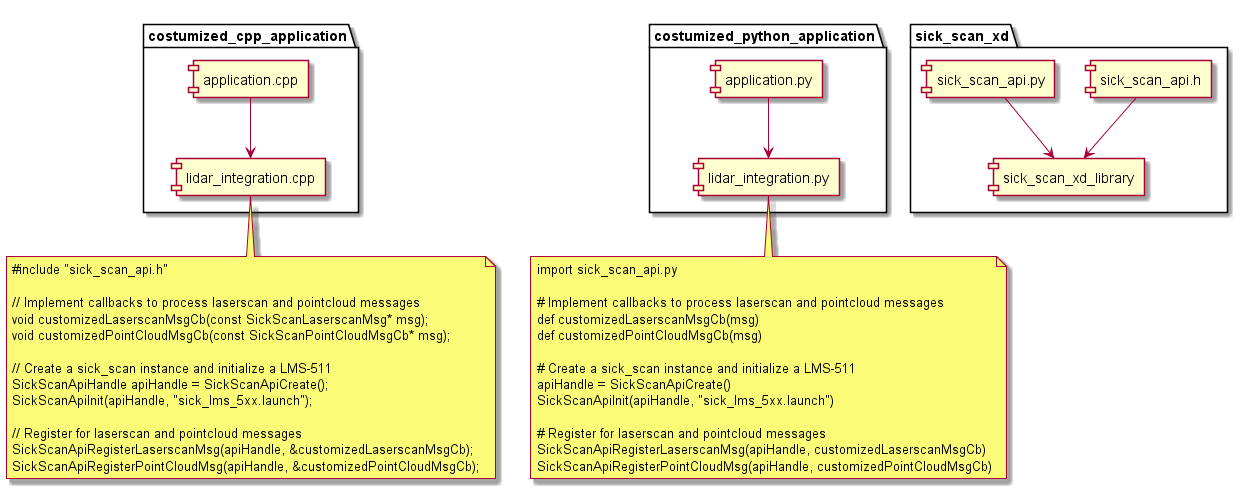

The diagram above was rendered by PlantUML. Its source (embedded in the PNG):
@startuml

package "sick_scan_xd" {
  [sick_scan_api.h]
  [sick_scan_api.py]
  [sick_scan_xd_library]
}

package "costumized_cpp_application" {
  [application.cpp]
  [lidar_integration.cpp]
}

package "costumized_python_application" {
  [application.py]
  [lidar_integration.py]
}

[sick_scan_api.h] --> [sick_scan_xd_library]
[sick_scan_api.py] --> [sick_scan_xd_library]

[application.cpp] --> [lidar_integration.cpp]

[application.py] --> [lidar_integration.py]

note bottom of lidar_integration.cpp
  ~#include "sick_scan_api.h"
  
  // Implement callbacks to process laserscan and pointcloud messages
  void customizedLaserscanMsgCb(const SickScanLaserscanMsg* msg);
  void customizedPointCloudMsgCb(const SickScanPointCloudMsgCb* msg);
  
  // Create a sick_scan instance and initialize a LMS-511
  SickScanApiHandle apiHandle = SickScanApiCreate();
  SickScanApiInit(apiHandle, "sick_lms_5xx.launch");
  
  // Register for laserscan and pointcloud messages
  SickScanApiRegisterLaserscanMsg(apiHandle, &customizedLaserscanMsgCb);
  SickScanApiRegisterPointCloudMsg(apiHandle, &customizedPointCloudMsgCb);
end note

note bottom of lidar_integration.py
  import sick_scan_api.py
  
  ~# Implement callbacks to process laserscan and pointcloud messages
  def customizedLaserscanMsgCb(msg)
  def customizedPointCloudMsgCb(msg)
  
  ~# Create a sick_scan instance and initialize a LMS-511
  apiHandle = SickScanApiCreate()
  SickScanApiInit(apiHandle, "sick_lms_5xx.launch")
  
  ~# Register for laserscan and pointcloud messages
  SickScanApiRegisterLaserscanMsg(apiHandle, customizedLaserscanMsgCb)
  SickScanApiRegisterPointCloudMsg(apiHandle, customizedPointCloudMsgCb)
end note

@enduml